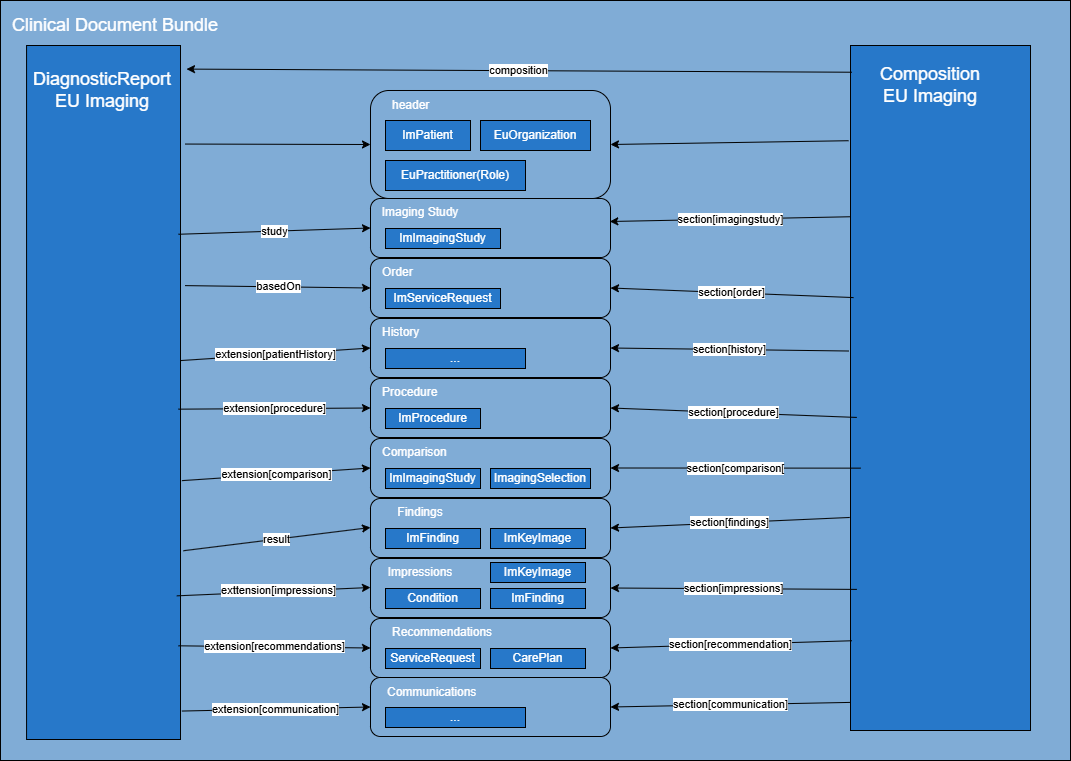

The diagram above was exported from draw.io. Its source (the exported page's mxGraphModel, read from the mxfile embedded in the PNG):
<mxGraphModel dx="988" dy="779" grid="1" gridSize="10" guides="1" tooltips="1" connect="1" arrows="1" fold="1" page="1" pageScale="1" pageWidth="850" pageHeight="1100" math="0" shadow="0">
  <root>
    <mxCell id="0" />
    <mxCell id="1" parent="0" />
    <mxCell id="11" value="" style="rounded=0;whiteSpace=wrap;html=1;align=left;fillColor=#80ACD6;" parent="1" vertex="1">
      <mxGeometry x="10" y="10" width="1070" height="760" as="geometry" />
    </mxCell>
    <mxCell id="58" value="" style="rounded=1;whiteSpace=wrap;html=1;arcSize=17;fillColor=#80ACD6;" parent="1" vertex="1">
      <mxGeometry x="380" y="208" width="240" height="59" as="geometry" />
    </mxCell>
    <mxCell id="4" value="&lt;p&gt;&lt;br&gt;&lt;/p&gt;" style="whiteSpace=wrap;html=1;fillColor=#2778C9;strokeColor=#000000;" parent="1" vertex="1">
      <mxGeometry x="860" y="55" width="180" height="685" as="geometry" />
    </mxCell>
    <mxCell id="12" value="&lt;font style=&quot;font-size: 18px;&quot; color=&quot;#ffffff&quot;&gt;Clinical Document Bundle&lt;/font&gt;" style="text;html=1;align=center;verticalAlign=middle;whiteSpace=wrap;rounded=0;" parent="1" vertex="1">
      <mxGeometry x="10" y="20" width="230" height="30" as="geometry" />
    </mxCell>
    <mxCell id="21" value="&lt;font style=&quot;font-size: 18px;&quot; color=&quot;#ffffff&quot;&gt;Composition&lt;/font&gt;&lt;div&gt;&lt;font style=&quot;font-size: 18px;&quot; color=&quot;#ffffff&quot;&gt;EU Imaging&lt;/font&gt;&lt;/div&gt;" style="text;html=1;align=center;verticalAlign=middle;whiteSpace=wrap;rounded=0;" parent="1" vertex="1">
      <mxGeometry x="880" y="80" width="120" height="30" as="geometry" />
    </mxCell>
    <mxCell id="56" value="&lt;p&gt;&lt;font color=&quot;#ffffff&quot;&gt;ImImagingStudy&lt;/font&gt;&lt;/p&gt;" style="whiteSpace=wrap;html=1;fillColor=#2778C9;strokeColor=#000000;" parent="1" vertex="1">
      <mxGeometry x="395" y="238" width="115" height="20" as="geometry" />
    </mxCell>
    <mxCell id="59" value="&lt;font color=&quot;#ffffff&quot;&gt;Imaging Study&lt;/font&gt;" style="text;html=1;align=center;verticalAlign=middle;whiteSpace=wrap;rounded=0;" parent="1" vertex="1">
      <mxGeometry x="380" y="207" width="100" height="30" as="geometry" />
    </mxCell>
    <mxCell id="72" value="" style="rounded=1;whiteSpace=wrap;html=1;arcSize=17;fillColor=#80ACD6;" parent="1" vertex="1">
      <mxGeometry x="380" y="268" width="240" height="59" as="geometry" />
    </mxCell>
    <mxCell id="73" value="&lt;p&gt;&lt;font color=&quot;#ffffff&quot;&gt;ImServiceRequest&lt;/font&gt;&lt;/p&gt;" style="whiteSpace=wrap;html=1;fillColor=#2778C9;strokeColor=#000000;" parent="1" vertex="1">
      <mxGeometry x="395" y="298" width="115" height="20" as="geometry" />
    </mxCell>
    <mxCell id="74" value="&lt;font color=&quot;#ffffff&quot;&gt;Order&lt;/font&gt;" style="text;html=1;align=left;verticalAlign=middle;whiteSpace=wrap;rounded=0;" parent="1" vertex="1">
      <mxGeometry x="390" y="267" width="90" height="30" as="geometry" />
    </mxCell>
    <mxCell id="75" value="" style="rounded=1;whiteSpace=wrap;html=1;arcSize=17;fillColor=#80ACD6;" parent="1" vertex="1">
      <mxGeometry x="380" y="328" width="240" height="59" as="geometry" />
    </mxCell>
    <mxCell id="76" value="&lt;p&gt;&lt;font color=&quot;#ffffff&quot;&gt;...&lt;/font&gt;&lt;/p&gt;" style="whiteSpace=wrap;html=1;fillColor=#2778C9;strokeColor=#000000;" parent="1" vertex="1">
      <mxGeometry x="395" y="358" width="140" height="20" as="geometry" />
    </mxCell>
    <mxCell id="77" value="&lt;font color=&quot;#ffffff&quot;&gt;History&lt;/font&gt;" style="text;html=1;align=left;verticalAlign=middle;whiteSpace=wrap;rounded=0;" parent="1" vertex="1">
      <mxGeometry x="390" y="327" width="90" height="30" as="geometry" />
    </mxCell>
    <mxCell id="78" value="" style="rounded=1;whiteSpace=wrap;html=1;arcSize=17;fillColor=#80ACD6;" parent="1" vertex="1">
      <mxGeometry x="380" y="388" width="240" height="59" as="geometry" />
    </mxCell>
    <mxCell id="79" value="&lt;p&gt;&lt;font color=&quot;#ffffff&quot;&gt;ImProcedure&lt;/font&gt;&lt;/p&gt;" style="whiteSpace=wrap;html=1;fillColor=#2778C9;strokeColor=#000000;" parent="1" vertex="1">
      <mxGeometry x="395" y="418" width="95" height="20" as="geometry" />
    </mxCell>
    <mxCell id="80" value="&lt;font color=&quot;#ffffff&quot;&gt;Procedure&lt;/font&gt;" style="text;html=1;align=left;verticalAlign=middle;whiteSpace=wrap;rounded=0;" parent="1" vertex="1">
      <mxGeometry x="390" y="387" width="90" height="30" as="geometry" />
    </mxCell>
    <mxCell id="81" value="" style="rounded=1;whiteSpace=wrap;html=1;arcSize=17;fillColor=#80ACD6;" parent="1" vertex="1">
      <mxGeometry x="380" y="448" width="240" height="59" as="geometry" />
    </mxCell>
    <mxCell id="82" value="&lt;p&gt;&lt;font color=&quot;#ffffff&quot;&gt;ImImagingStudy&lt;/font&gt;&lt;/p&gt;" style="whiteSpace=wrap;html=1;fillColor=#2778C9;strokeColor=#000000;" parent="1" vertex="1">
      <mxGeometry x="395" y="478" width="95" height="20" as="geometry" />
    </mxCell>
    <mxCell id="83" value="&lt;font color=&quot;#ffffff&quot;&gt;Comparison&lt;/font&gt;" style="text;html=1;align=left;verticalAlign=middle;whiteSpace=wrap;rounded=0;" parent="1" vertex="1">
      <mxGeometry x="390" y="447" width="90" height="30" as="geometry" />
    </mxCell>
    <mxCell id="84" value="&lt;p&gt;&lt;font color=&quot;#ffffff&quot;&gt;ImagingSelection&lt;/font&gt;&lt;/p&gt;" style="whiteSpace=wrap;html=1;fillColor=#2778C9;strokeColor=#000000;" parent="1" vertex="1">
      <mxGeometry x="500" y="478" width="100" height="20" as="geometry" />
    </mxCell>
    <mxCell id="86" value="" style="rounded=1;whiteSpace=wrap;html=1;arcSize=17;fillColor=#80ACD6;" parent="1" vertex="1">
      <mxGeometry x="380" y="508" width="240" height="59" as="geometry" />
    </mxCell>
    <mxCell id="87" value="&lt;p&gt;&lt;font color=&quot;#ffffff&quot;&gt;ImFinding&lt;/font&gt;&lt;/p&gt;" style="whiteSpace=wrap;html=1;fillColor=#2778C9;strokeColor=#000000;" parent="1" vertex="1">
      <mxGeometry x="395" y="538" width="95" height="20" as="geometry" />
    </mxCell>
    <mxCell id="88" value="&lt;font color=&quot;#ffffff&quot;&gt;Findings&lt;/font&gt;" style="text;html=1;align=center;verticalAlign=middle;whiteSpace=wrap;rounded=0;" parent="1" vertex="1">
      <mxGeometry x="380" y="507" width="100" height="30" as="geometry" />
    </mxCell>
    <mxCell id="89" value="" style="rounded=1;whiteSpace=wrap;html=1;arcSize=17;fillColor=#80ACD6;" parent="1" vertex="1">
      <mxGeometry x="380" y="568" width="240" height="59" as="geometry" />
    </mxCell>
    <mxCell id="90" value="&lt;p&gt;&lt;font color=&quot;#ffffff&quot;&gt;Condition&lt;/font&gt;&lt;/p&gt;" style="whiteSpace=wrap;html=1;fillColor=#2778C9;strokeColor=#000000;" parent="1" vertex="1">
      <mxGeometry x="395" y="598" width="95" height="20" as="geometry" />
    </mxCell>
    <mxCell id="91" value="&lt;font color=&quot;#ffffff&quot;&gt;Impressions&lt;/font&gt;" style="text;html=1;align=center;verticalAlign=middle;whiteSpace=wrap;rounded=0;" parent="1" vertex="1">
      <mxGeometry x="380" y="567" width="100" height="30" as="geometry" />
    </mxCell>
    <mxCell id="92" value="&lt;p&gt;&lt;font color=&quot;#ffffff&quot;&gt;ImFinding&lt;/font&gt;&lt;/p&gt;" style="whiteSpace=wrap;html=1;fillColor=#2778C9;strokeColor=#000000;" parent="1" vertex="1">
      <mxGeometry x="500" y="598" width="95" height="20" as="geometry" />
    </mxCell>
    <mxCell id="93" value="" style="rounded=1;whiteSpace=wrap;html=1;arcSize=17;fillColor=#80ACD6;" parent="1" vertex="1">
      <mxGeometry x="380" y="628" width="240" height="59" as="geometry" />
    </mxCell>
    <mxCell id="94" value="&lt;p&gt;&lt;font color=&quot;#ffffff&quot;&gt;ServiceRequest&lt;/font&gt;&lt;/p&gt;" style="whiteSpace=wrap;html=1;fillColor=#2778C9;strokeColor=#000000;" parent="1" vertex="1">
      <mxGeometry x="395" y="658" width="95" height="20" as="geometry" />
    </mxCell>
    <mxCell id="95" value="&lt;font color=&quot;#ffffff&quot;&gt;Recommendations&lt;/font&gt;" style="text;html=1;align=left;verticalAlign=middle;whiteSpace=wrap;rounded=0;" parent="1" vertex="1">
      <mxGeometry x="400" y="627" width="160" height="30" as="geometry" />
    </mxCell>
    <mxCell id="96" value="&lt;p&gt;&lt;font color=&quot;#ffffff&quot;&gt;CarePlan&lt;/font&gt;&lt;/p&gt;" style="whiteSpace=wrap;html=1;fillColor=#2778C9;strokeColor=#000000;" parent="1" vertex="1">
      <mxGeometry x="500" y="658" width="95" height="20" as="geometry" />
    </mxCell>
    <mxCell id="97" value="&lt;p&gt;&lt;font color=&quot;#ffffff&quot;&gt;ImKeyImage&lt;/font&gt;&lt;/p&gt;" style="whiteSpace=wrap;html=1;fillColor=#2778C9;strokeColor=#000000;" parent="1" vertex="1">
      <mxGeometry x="500" y="538" width="95" height="20" as="geometry" />
    </mxCell>
    <UserObject label="" link="./StructureDefinition-ImComposition.html" id="100">
      <mxCell style="group" parent="1" vertex="1" connectable="0">
        <mxGeometry x="30" y="55" width="170" height="694" as="geometry" />
      </mxCell>
    </UserObject>
    <mxCell id="7" value="&lt;p&gt;&lt;br&gt;&lt;/p&gt;" style="whiteSpace=wrap;html=1;fillColor=#2778C9;strokeColor=#000000;" parent="100" vertex="1">
      <mxGeometry x="6.07" width="153.93" height="694" as="geometry" />
    </mxCell>
    <mxCell id="99" value="&lt;font style=&quot;font-size: 18px;&quot; color=&quot;#ffffff&quot;&gt;DiagnosticReport&lt;/font&gt;&lt;div&gt;&lt;font style=&quot;font-size: 18px;&quot; color=&quot;#ffffff&quot;&gt;EU Imaging&lt;/font&gt;&lt;/div&gt;" style="text;html=1;align=center;verticalAlign=middle;whiteSpace=wrap;rounded=0;" parent="100" vertex="1">
      <mxGeometry y="25" width="163.93" height="40" as="geometry" />
    </mxCell>
    <mxCell id="103" value="basedOn" style="edgeStyle=none;html=1;entryX=0;entryY=0.5;entryDx=0;entryDy=0;exitX=1.03;exitY=0.346;exitDx=0;exitDy=0;exitPerimeter=0;" parent="1" source="7" target="72" edge="1">
      <mxGeometry relative="1" as="geometry">
        <mxPoint x="203" y="300" as="sourcePoint" />
      </mxGeometry>
    </mxCell>
    <mxCell id="104" value="extension[patientHistory]" style="endArrow=classic;html=1;entryX=0;entryY=0.5;entryDx=0;entryDy=0;exitX=1;exitY=0.454;exitDx=0;exitDy=0;exitPerimeter=0;" parent="1" source="7" target="75" edge="1">
      <mxGeometry width="50" height="50" relative="1" as="geometry">
        <mxPoint x="220" y="370" as="sourcePoint" />
        <mxPoint x="310" y="220" as="targetPoint" />
      </mxGeometry>
    </mxCell>
    <mxCell id="105" value="extension[procedure]" style="endArrow=classic;html=1;entryX=0;entryY=0.5;entryDx=0;entryDy=0;exitX=0.987;exitY=0.524;exitDx=0;exitDy=0;exitPerimeter=0;" parent="1" source="7" target="78" edge="1">
      <mxGeometry width="50" height="50" relative="1" as="geometry">
        <mxPoint x="210" y="402" as="sourcePoint" />
        <mxPoint x="260" y="390" as="targetPoint" />
      </mxGeometry>
    </mxCell>
    <mxCell id="108" value="extension[comparison]" style="endArrow=classic;html=1;entryX=0;entryY=0.5;entryDx=0;entryDy=0;exitX=1.009;exitY=0.627;exitDx=0;exitDy=0;exitPerimeter=0;" parent="1" source="7" target="81" edge="1">
      <mxGeometry width="50" height="50" relative="1" as="geometry">
        <mxPoint x="1040" y="290" as="sourcePoint" />
        <mxPoint x="1090" y="240" as="targetPoint" />
      </mxGeometry>
    </mxCell>
    <mxCell id="110" value="result" style="endArrow=classic;html=1;entryX=0;entryY=1;entryDx=0;entryDy=0;exitX=1.019;exitY=0.728;exitDx=0;exitDy=0;exitPerimeter=0;" parent="1" source="7" target="88" edge="1">
      <mxGeometry width="50" height="50" relative="1" as="geometry">
        <mxPoint x="1170" y="380" as="sourcePoint" />
        <mxPoint x="1220" y="330" as="targetPoint" />
      </mxGeometry>
    </mxCell>
    <mxCell id="111" value="" style="endArrow=classic;html=1;entryX=0;entryY=1;entryDx=0;entryDy=0;exitX=0.976;exitY=0.793;exitDx=0;exitDy=0;exitPerimeter=0;" parent="1" source="7" target="91" edge="1">
      <mxGeometry x="0.0007" width="50" height="50" relative="1" as="geometry">
        <mxPoint x="200" y="610" as="sourcePoint" />
        <mxPoint x="990" y="460" as="targetPoint" />
        <mxPoint as="offset" />
      </mxGeometry>
    </mxCell>
    <mxCell id="155" value="&lt;span style=&quot;color: rgb(0, 0, 0);&quot;&gt;exttension[impressions]&lt;/span&gt;" style="edgeLabel;html=1;align=center;verticalAlign=middle;resizable=0;points=[];" vertex="1" connectable="0" parent="111">
      <mxGeometry x="0.0402" y="1" relative="1" as="geometry">
        <mxPoint as="offset" />
      </mxGeometry>
    </mxCell>
    <mxCell id="112" value="extension[recommendations]" style="endArrow=classic;html=1;entryX=0;entryY=0.5;entryDx=0;entryDy=0;exitX=0.987;exitY=0.865;exitDx=0;exitDy=0;exitPerimeter=0;" parent="1" source="7" target="93" edge="1">
      <mxGeometry width="50" height="50" relative="1" as="geometry">
        <mxPoint x="1200" y="540" as="sourcePoint" />
        <mxPoint x="1250" y="490" as="targetPoint" />
      </mxGeometry>
    </mxCell>
    <mxCell id="118" value="" style="endArrow=classic;html=1;entryX=0;entryY=0.5;entryDx=0;entryDy=0;exitX=0.987;exitY=0.272;exitDx=0;exitDy=0;exitPerimeter=0;" parent="1" source="7" target="58" edge="1">
      <mxGeometry relative="1" as="geometry">
        <mxPoint x="210" y="240" as="sourcePoint" />
        <mxPoint x="1150" y="250" as="targetPoint" />
      </mxGeometry>
    </mxCell>
    <mxCell id="119" value="study" style="edgeLabel;resizable=0;html=1;;align=center;verticalAlign=middle;" parent="118" connectable="0" vertex="1">
      <mxGeometry relative="1" as="geometry" />
    </mxCell>
    <mxCell id="134" value="composition" style="endArrow=classic;html=1;entryX=1.039;entryY=0.034;entryDx=0;entryDy=0;entryPerimeter=0;exitX=0.007;exitY=0.039;exitDx=0;exitDy=0;exitPerimeter=0;" parent="1" source="4" target="7" edge="1">
      <mxGeometry width="50" height="50" relative="1" as="geometry">
        <mxPoint x="900" y="80" as="sourcePoint" />
        <mxPoint x="190" y="80" as="targetPoint" />
      </mxGeometry>
    </mxCell>
    <mxCell id="135" value="&lt;span style=&quot;color: rgb(0, 0, 0);&quot;&gt;section[imagingstudy]&lt;/span&gt;" style="endArrow=classic;html=1;entryX=0.997;entryY=0.39;entryDx=0;entryDy=0;entryPerimeter=0;exitX=0;exitY=0.25;exitDx=0;exitDy=0;" parent="1" source="4" target="58" edge="1">
      <mxGeometry width="50" height="50" relative="1" as="geometry">
        <mxPoint x="1020" y="180" as="sourcePoint" />
        <mxPoint x="1070" y="130" as="targetPoint" />
      </mxGeometry>
    </mxCell>
    <mxCell id="136" value="&lt;span style=&quot;color: rgb(0, 0, 0);&quot;&gt;section[order]&lt;/span&gt;" style="endArrow=classic;html=1;entryX=1;entryY=0.5;entryDx=0;entryDy=0;exitX=0.017;exitY=0.368;exitDx=0;exitDy=0;exitPerimeter=0;" parent="1" source="4" target="72" edge="1">
      <mxGeometry width="50" height="50" relative="1" as="geometry">
        <mxPoint x="650" y="180" as="sourcePoint" />
        <mxPoint x="1080" y="140" as="targetPoint" />
      </mxGeometry>
    </mxCell>
    <mxCell id="137" value="&lt;span style=&quot;color: rgb(0, 0, 0);&quot;&gt;section[history]&lt;/span&gt;" style="endArrow=classic;html=1;entryX=1;entryY=0.5;entryDx=0;entryDy=0;exitX=-0.011;exitY=0.446;exitDx=0;exitDy=0;exitPerimeter=0;" parent="1" source="4" target="75" edge="1">
      <mxGeometry width="50" height="50" relative="1" as="geometry">
        <mxPoint x="1040" y="200" as="sourcePoint" />
        <mxPoint x="1090" y="150" as="targetPoint" />
      </mxGeometry>
    </mxCell>
    <mxCell id="138" value="&lt;span style=&quot;color: rgb(0, 0, 0);&quot;&gt;section[procedure]&lt;/span&gt;" style="endArrow=classic;html=1;entryX=1;entryY=0.5;entryDx=0;entryDy=0;exitX=0.035;exitY=0.543;exitDx=0;exitDy=0;exitPerimeter=0;" parent="1" source="4" target="78" edge="1">
      <mxGeometry width="50" height="50" relative="1" as="geometry">
        <mxPoint x="1050" y="210" as="sourcePoint" />
        <mxPoint x="1100" y="160" as="targetPoint" />
      </mxGeometry>
    </mxCell>
    <mxCell id="139" value="section[comparison[" style="endArrow=classic;html=1;entryX=1;entryY=0.5;entryDx=0;entryDy=0;exitX=0.056;exitY=0.617;exitDx=0;exitDy=0;exitPerimeter=0;" parent="1" source="4" target="81" edge="1">
      <mxGeometry width="50" height="50" relative="1" as="geometry">
        <mxPoint x="1060" y="220" as="sourcePoint" />
        <mxPoint x="1110" y="170" as="targetPoint" />
      </mxGeometry>
    </mxCell>
    <mxCell id="140" value="section[findings]" style="endArrow=classic;html=1;entryX=1;entryY=0.5;entryDx=0;entryDy=0;exitX=-0.004;exitY=0.689;exitDx=0;exitDy=0;exitPerimeter=0;" parent="1" source="4" target="86" edge="1">
      <mxGeometry width="50" height="50" relative="1" as="geometry">
        <mxPoint x="1070" y="230" as="sourcePoint" />
        <mxPoint x="1120" y="180" as="targetPoint" />
      </mxGeometry>
    </mxCell>
    <mxCell id="141" value="&lt;span style=&quot;color: rgb(0, 0, 0);&quot;&gt;section[impressions]&lt;/span&gt;" style="endArrow=classic;html=1;entryX=1;entryY=0.5;entryDx=0;entryDy=0;exitX=0.035;exitY=0.794;exitDx=0;exitDy=0;exitPerimeter=0;" parent="1" source="4" target="89" edge="1">
      <mxGeometry width="50" height="50" relative="1" as="geometry">
        <mxPoint x="1080" y="240" as="sourcePoint" />
        <mxPoint x="1130" y="190" as="targetPoint" />
      </mxGeometry>
    </mxCell>
    <mxCell id="142" value="section[recommendation]" style="endArrow=classic;html=1;entryX=1;entryY=0.5;entryDx=0;entryDy=0;exitX=0.007;exitY=0.869;exitDx=0;exitDy=0;exitPerimeter=0;" parent="1" source="4" target="93" edge="1">
      <mxGeometry width="50" height="50" relative="1" as="geometry">
        <mxPoint x="1090" y="250" as="sourcePoint" />
        <mxPoint x="1140" y="200" as="targetPoint" />
      </mxGeometry>
    </mxCell>
    <mxCell id="143" value="" style="rounded=1;whiteSpace=wrap;html=1;arcSize=17;fillColor=#80ACD6;" parent="1" vertex="1">
      <mxGeometry x="380" y="687" width="240" height="59" as="geometry" />
    </mxCell>
    <mxCell id="144" value="&lt;font color=&quot;#ffffff&quot;&gt;Communications&lt;/font&gt;" style="text;html=1;align=left;verticalAlign=middle;whiteSpace=wrap;rounded=0;" parent="1" vertex="1">
      <mxGeometry x="395" y="687" width="160" height="30" as="geometry" />
    </mxCell>
    <mxCell id="145" value="section[communication]" style="endArrow=classic;html=1;entryX=1;entryY=0.5;entryDx=0;entryDy=0;exitX=-0.002;exitY=0.959;exitDx=0;exitDy=0;exitPerimeter=0;" parent="1" source="4" target="143" edge="1">
      <mxGeometry width="50" height="50" relative="1" as="geometry">
        <mxPoint x="920" y="298" as="sourcePoint" />
        <mxPoint x="580" y="547" as="targetPoint" />
      </mxGeometry>
    </mxCell>
    <mxCell id="146" value="" style="rounded=1;whiteSpace=wrap;html=1;arcSize=17;fillColor=#80ACD6;" parent="1" vertex="1">
      <mxGeometry x="380" y="100" width="240" height="108" as="geometry" />
    </mxCell>
    <mxCell id="147" value="&lt;font color=&quot;#ffffff&quot;&gt;header&lt;/font&gt;" style="text;html=1;align=left;verticalAlign=middle;whiteSpace=wrap;rounded=0;" parent="1" vertex="1">
      <mxGeometry x="400" y="100" width="70" height="30" as="geometry" />
    </mxCell>
    <mxCell id="8" value="&lt;p&gt;&lt;font color=&quot;#ffffff&quot;&gt;ImPatient&lt;/font&gt;&lt;/p&gt;" style="whiteSpace=wrap;html=1;fillColor=#2778C9;strokeColor=#000000;" parent="1" vertex="1">
      <mxGeometry x="395" y="130" width="85" height="30" as="geometry" />
    </mxCell>
    <mxCell id="10" value="&lt;p&gt;&lt;font color=&quot;#ffffff&quot;&gt;EuOrganization&lt;/font&gt;&lt;/p&gt;" style="whiteSpace=wrap;html=1;fillColor=#2778C9;strokeColor=#000000;" parent="1" vertex="1">
      <mxGeometry x="490" y="130" width="110" height="30" as="geometry" />
    </mxCell>
    <mxCell id="9" value="&lt;p&gt;&lt;font color=&quot;#ffffff&quot;&gt;EuPractitioner(Role)&lt;/font&gt;&lt;/p&gt;" style="whiteSpace=wrap;html=1;fillColor=#2778C9;strokeColor=#000000;" parent="1" vertex="1">
      <mxGeometry x="395" y="170" width="140" height="30" as="geometry" />
    </mxCell>
    <mxCell id="150" value="extension[communication]" style="endArrow=classic;html=1;entryX=0;entryY=0.5;entryDx=0;entryDy=0;exitX=1.009;exitY=0.959;exitDx=0;exitDy=0;exitPerimeter=0;" parent="1" source="7" target="143" edge="1">
      <mxGeometry width="50" height="50" relative="1" as="geometry">
        <mxPoint x="198" y="665" as="sourcePoint" />
        <mxPoint x="390" y="668" as="targetPoint" />
      </mxGeometry>
    </mxCell>
    <mxCell id="151" value="" style="endArrow=classic;html=1;entryX=0;entryY=0.5;entryDx=0;entryDy=0;exitX=1.03;exitY=0.142;exitDx=0;exitDy=0;exitPerimeter=0;" parent="1" source="7" target="146" edge="1">
      <mxGeometry width="50" height="50" relative="1" as="geometry">
        <mxPoint x="-250" y="290" as="sourcePoint" />
        <mxPoint x="-200" y="240" as="targetPoint" />
      </mxGeometry>
    </mxCell>
    <mxCell id="152" value="" style="endArrow=classic;html=1;entryX=1;entryY=0.5;entryDx=0;entryDy=0;exitX=-0.011;exitY=0.139;exitDx=0;exitDy=0;exitPerimeter=0;" parent="1" source="4" target="146" edge="1">
      <mxGeometry width="50" height="50" relative="1" as="geometry">
        <mxPoint x="630" y="30" as="sourcePoint" />
        <mxPoint x="680" y="-20" as="targetPoint" />
      </mxGeometry>
    </mxCell>
    <mxCell id="153" value="&lt;p&gt;&lt;font color=&quot;#ffffff&quot;&gt;ImKeyImage&lt;/font&gt;&lt;/p&gt;" style="whiteSpace=wrap;html=1;fillColor=#2778C9;strokeColor=#000000;" parent="1" vertex="1">
      <mxGeometry x="500" y="572" width="95" height="20" as="geometry" />
    </mxCell>
    <mxCell id="154" value="&lt;p&gt;&lt;font color=&quot;#ffffff&quot;&gt;...&lt;/font&gt;&lt;/p&gt;" style="whiteSpace=wrap;html=1;fillColor=#2778C9;strokeColor=#000000;" parent="1" vertex="1">
      <mxGeometry x="395" y="717" width="140" height="20" as="geometry" />
    </mxCell>
  </root>
</mxGraphModel>